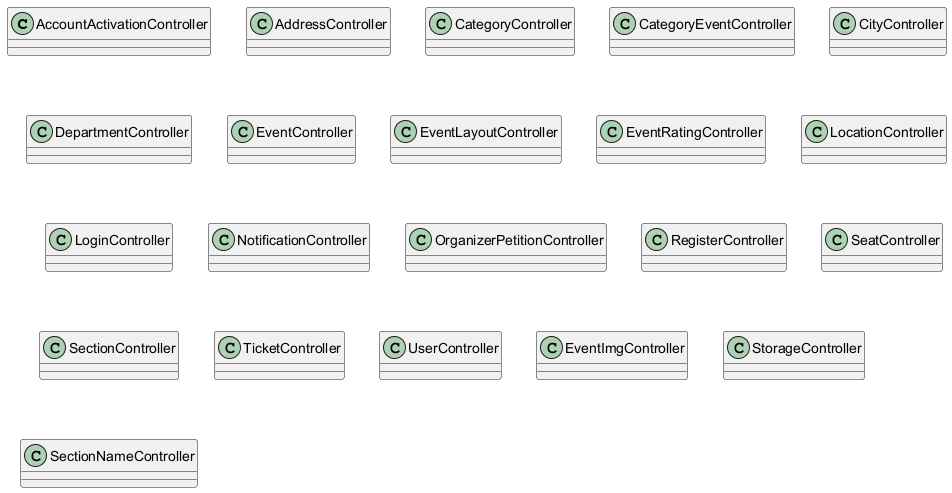

The diagram above was rendered by PlantUML. Its source (embedded in the PNG):
@startuml Simple Controller Class Diagram

class AccountActivationController {
}

class AddressController {
}

class CategoryController {
}

class CategoryEventController {
}

class CityController {
}

class DepartmentController {
}

class EventController {
}

class EventLayoutController {
}

class EventRatingController {
}

class LocationController {
}

class LoginController {
}

class NotificationController {
}

class OrganizerPetitionController {
}

class RegisterController {
}

class SeatController {
}

class SectionController {
}

class TicketController {
}

class UserController {
}

class EventImgController {
}

class StorageController {
}

class SectionNameController {
}

@enduml